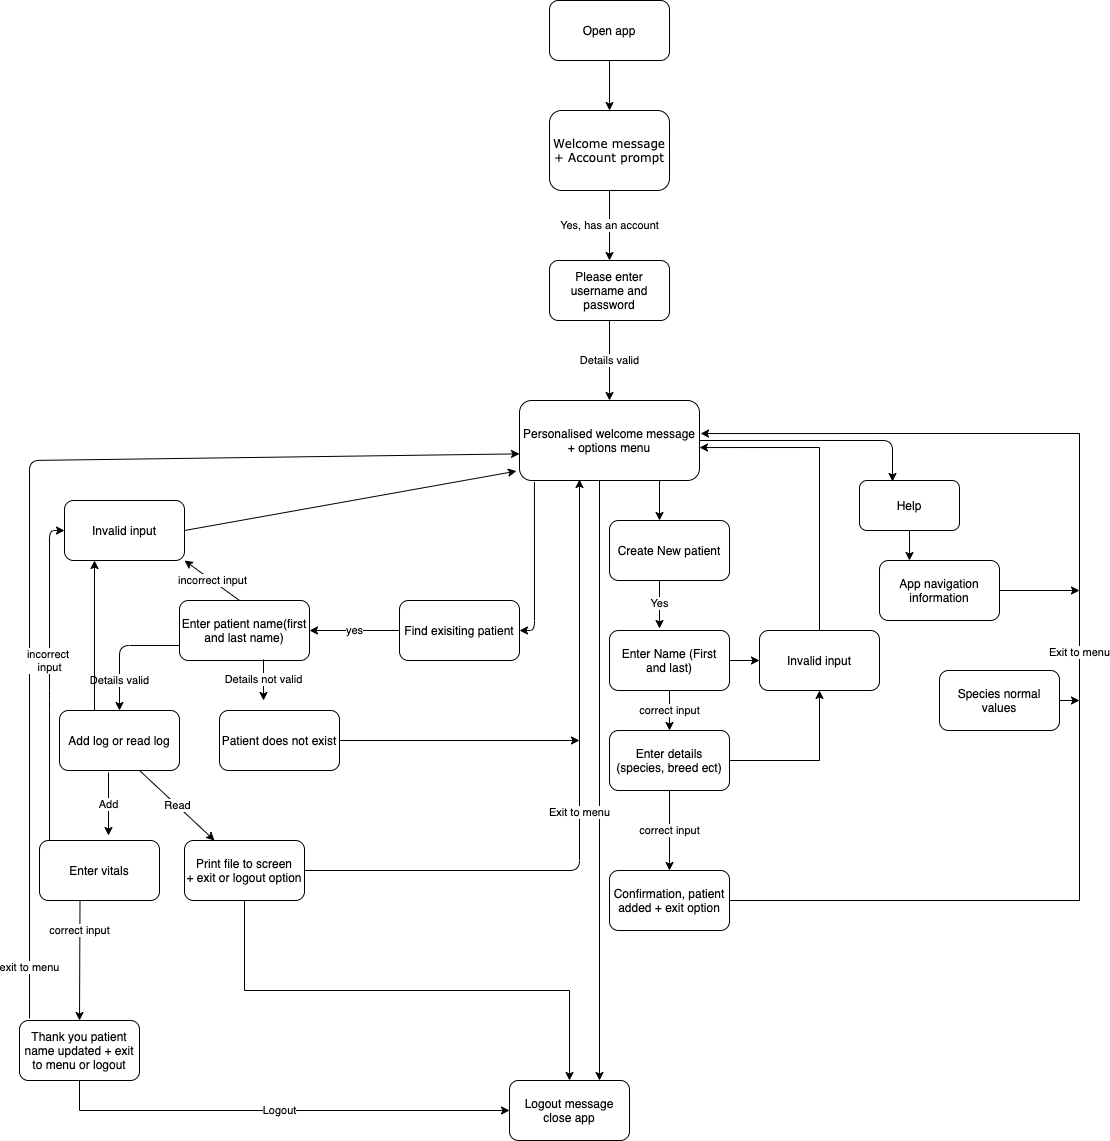

The diagram above was exported from draw.io. Its source (the exported page's mxGraphModel, read from the mxfile embedded in the PNG):
<mxGraphModel dx="2677" dy="1055" grid="1" gridSize="10" guides="1" tooltips="1" connect="1" arrows="1" fold="1" page="1" pageScale="1" pageWidth="1100" pageHeight="850" background="#ffffff" math="0" shadow="0">
  <root>
    <mxCell id="0" />
    <mxCell id="1" parent="0" />
    <mxCell id="17ea667e15c223fc-2" value="Welcome message + Account prompt" style="rounded=1;whiteSpace=wrap;html=1;shadow=0;labelBackgroundColor=none;strokeWidth=1;fontFamily=Verdana;fontSize=12;align=center;" parent="1" vertex="1">
      <mxGeometry x="540" y="190" width="120" height="80" as="geometry" />
    </mxCell>
    <mxCell id="fG-6HFcNHVycJQoU7Kck-1" value="Open app" style="rounded=1;whiteSpace=wrap;html=1;" vertex="1" parent="1">
      <mxGeometry x="540" y="80" width="120" height="60" as="geometry" />
    </mxCell>
    <mxCell id="fG-6HFcNHVycJQoU7Kck-4" value="Details valid" style="edgeStyle=orthogonalEdgeStyle;rounded=0;orthogonalLoop=1;jettySize=auto;html=1;" edge="1" parent="1" source="fG-6HFcNHVycJQoU7Kck-2" target="fG-6HFcNHVycJQoU7Kck-3">
      <mxGeometry relative="1" as="geometry" />
    </mxCell>
    <mxCell id="fG-6HFcNHVycJQoU7Kck-2" value="Please enter username and password" style="rounded=1;whiteSpace=wrap;html=1;" vertex="1" parent="1">
      <mxGeometry x="540" y="340" width="120" height="60" as="geometry" />
    </mxCell>
    <mxCell id="fG-6HFcNHVycJQoU7Kck-66" style="edgeStyle=orthogonalEdgeStyle;rounded=0;orthogonalLoop=1;jettySize=auto;html=1;exitX=0.5;exitY=1;exitDx=0;exitDy=0;entryX=0.75;entryY=0;entryDx=0;entryDy=0;" edge="1" parent="1" source="fG-6HFcNHVycJQoU7Kck-3" target="fG-6HFcNHVycJQoU7Kck-63">
      <mxGeometry relative="1" as="geometry">
        <Array as="points">
          <mxPoint x="590" y="560" />
        </Array>
      </mxGeometry>
    </mxCell>
    <mxCell id="fG-6HFcNHVycJQoU7Kck-3" value="Personalised welcome message + options menu" style="whiteSpace=wrap;html=1;rounded=1;" vertex="1" parent="1">
      <mxGeometry x="510" y="480" width="180" height="80" as="geometry" />
    </mxCell>
    <mxCell id="fG-6HFcNHVycJQoU7Kck-5" value="Find exisiting patient" style="rounded=1;whiteSpace=wrap;html=1;" vertex="1" parent="1">
      <mxGeometry x="390" y="680" width="120" height="60" as="geometry" />
    </mxCell>
    <mxCell id="fG-6HFcNHVycJQoU7Kck-8" value="" style="endArrow=classic;html=1;exitX=0.5;exitY=1;exitDx=0;exitDy=0;entryX=0.5;entryY=0;entryDx=0;entryDy=0;" edge="1" parent="1" source="fG-6HFcNHVycJQoU7Kck-1" target="17ea667e15c223fc-2">
      <mxGeometry width="50" height="50" relative="1" as="geometry">
        <mxPoint x="545" y="200" as="sourcePoint" />
        <mxPoint x="570" y="190" as="targetPoint" />
      </mxGeometry>
    </mxCell>
    <mxCell id="fG-6HFcNHVycJQoU7Kck-9" value="Yes, has an account" style="endArrow=classic;html=1;exitX=0.5;exitY=1;exitDx=0;exitDy=0;entryX=0.5;entryY=0;entryDx=0;entryDy=0;" edge="1" parent="1" source="17ea667e15c223fc-2" target="fG-6HFcNHVycJQoU7Kck-2">
      <mxGeometry width="50" height="50" relative="1" as="geometry">
        <mxPoint x="569.5" y="280" as="sourcePoint" />
        <mxPoint x="569.5" y="330" as="targetPoint" />
      </mxGeometry>
    </mxCell>
    <mxCell id="fG-6HFcNHVycJQoU7Kck-10" value="Create New patient" style="rounded=1;whiteSpace=wrap;html=1;" vertex="1" parent="1">
      <mxGeometry x="600" y="600" width="120" height="60" as="geometry" />
    </mxCell>
    <mxCell id="fG-6HFcNHVycJQoU7Kck-62" style="edgeStyle=orthogonalEdgeStyle;rounded=0;orthogonalLoop=1;jettySize=auto;html=1;exitX=0.5;exitY=1;exitDx=0;exitDy=0;entryX=0.25;entryY=0;entryDx=0;entryDy=0;" edge="1" parent="1" source="fG-6HFcNHVycJQoU7Kck-11" target="fG-6HFcNHVycJQoU7Kck-58">
      <mxGeometry relative="1" as="geometry" />
    </mxCell>
    <mxCell id="fG-6HFcNHVycJQoU7Kck-11" value="Help" style="rounded=1;whiteSpace=wrap;html=1;" vertex="1" parent="1">
      <mxGeometry x="850" y="560" width="100" height="50" as="geometry" />
    </mxCell>
    <mxCell id="fG-6HFcNHVycJQoU7Kck-12" value="" style="endArrow=classic;html=1;" edge="1" parent="1">
      <mxGeometry width="50" height="50" relative="1" as="geometry">
        <mxPoint x="650" y="560" as="sourcePoint" />
        <mxPoint x="650" y="600" as="targetPoint" />
      </mxGeometry>
    </mxCell>
    <mxCell id="fG-6HFcNHVycJQoU7Kck-17" value="Enter patient name(first and last name)" style="rounded=1;whiteSpace=wrap;html=1;" vertex="1" parent="1">
      <mxGeometry x="170" y="680" width="130" height="60" as="geometry" />
    </mxCell>
    <mxCell id="fG-6HFcNHVycJQoU7Kck-19" value="" style="endArrow=classic;html=1;exitX=1;exitY=0.5;exitDx=0;exitDy=0;entryX=0.33;entryY=0.02;entryDx=0;entryDy=0;entryPerimeter=0;" edge="1" parent="1" source="fG-6HFcNHVycJQoU7Kck-3" target="fG-6HFcNHVycJQoU7Kck-11">
      <mxGeometry width="50" height="50" relative="1" as="geometry">
        <mxPoint x="570" y="640" as="sourcePoint" />
        <mxPoint x="640" y="590" as="targetPoint" />
        <Array as="points">
          <mxPoint x="883" y="520" />
        </Array>
      </mxGeometry>
    </mxCell>
    <mxCell id="fG-6HFcNHVycJQoU7Kck-20" value="" style="endArrow=classic;html=1;entryX=1;entryY=0.5;entryDx=0;entryDy=0;exitX=0.083;exitY=1.017;exitDx=0;exitDy=0;exitPerimeter=0;" edge="1" parent="1" source="fG-6HFcNHVycJQoU7Kck-3" target="fG-6HFcNHVycJQoU7Kck-5">
      <mxGeometry width="50" height="50" relative="1" as="geometry">
        <mxPoint x="570" y="570" as="sourcePoint" />
        <mxPoint x="620" y="520" as="targetPoint" />
        <Array as="points">
          <mxPoint x="525" y="710" />
        </Array>
      </mxGeometry>
    </mxCell>
    <mxCell id="fG-6HFcNHVycJQoU7Kck-21" value="yes" style="endArrow=classic;html=1;exitX=0;exitY=0.5;exitDx=0;exitDy=0;entryX=1;entryY=0.5;entryDx=0;entryDy=0;" edge="1" parent="1" source="fG-6HFcNHVycJQoU7Kck-5" target="fG-6HFcNHVycJQoU7Kck-17">
      <mxGeometry width="50" height="50" relative="1" as="geometry">
        <mxPoint x="270" y="670" as="sourcePoint" />
        <mxPoint x="320" y="620" as="targetPoint" />
      </mxGeometry>
    </mxCell>
    <mxCell id="fG-6HFcNHVycJQoU7Kck-22" value="Add log or read log" style="rounded=1;whiteSpace=wrap;html=1;" vertex="1" parent="1">
      <mxGeometry x="50" y="790" width="120" height="60" as="geometry" />
    </mxCell>
    <mxCell id="fG-6HFcNHVycJQoU7Kck-23" value="Details valid" style="endArrow=classic;html=1;exitX=0;exitY=0.75;exitDx=0;exitDy=0;entryX=0.5;entryY=0;entryDx=0;entryDy=0;" edge="1" parent="1" source="fG-6HFcNHVycJQoU7Kck-17" target="fG-6HFcNHVycJQoU7Kck-22">
      <mxGeometry x="0.52" width="50" height="50" relative="1" as="geometry">
        <mxPoint x="120" y="790" as="sourcePoint" />
        <mxPoint x="170" y="740" as="targetPoint" />
        <Array as="points">
          <mxPoint x="110" y="725" />
        </Array>
        <mxPoint as="offset" />
      </mxGeometry>
    </mxCell>
    <mxCell id="fG-6HFcNHVycJQoU7Kck-24" value="Details not valid" style="endArrow=classic;html=1;exitX=0.646;exitY=0.983;exitDx=0;exitDy=0;exitPerimeter=0;" edge="1" parent="1" source="fG-6HFcNHVycJQoU7Kck-17">
      <mxGeometry width="50" height="50" relative="1" as="geometry">
        <mxPoint x="230" y="830" as="sourcePoint" />
        <mxPoint x="254" y="780" as="targetPoint" />
      </mxGeometry>
    </mxCell>
    <mxCell id="fG-6HFcNHVycJQoU7Kck-25" value="Patient does not exist" style="rounded=1;whiteSpace=wrap;html=1;" vertex="1" parent="1">
      <mxGeometry x="210" y="790" width="120" height="60" as="geometry" />
    </mxCell>
    <mxCell id="fG-6HFcNHVycJQoU7Kck-26" value="" style="endArrow=classic;html=1;" edge="1" parent="1">
      <mxGeometry width="50" height="50" relative="1" as="geometry">
        <mxPoint x="330" y="820" as="sourcePoint" />
        <mxPoint x="570" y="820" as="targetPoint" />
        <Array as="points">
          <mxPoint x="570" y="820" />
        </Array>
      </mxGeometry>
    </mxCell>
    <mxCell id="fG-6HFcNHVycJQoU7Kck-27" value="Enter vitals" style="rounded=1;whiteSpace=wrap;html=1;" vertex="1" parent="1">
      <mxGeometry x="30" y="920" width="120" height="60" as="geometry" />
    </mxCell>
    <mxCell id="fG-6HFcNHVycJQoU7Kck-64" value="Logout" style="edgeStyle=orthogonalEdgeStyle;rounded=0;orthogonalLoop=1;jettySize=auto;html=1;exitX=0.5;exitY=1;exitDx=0;exitDy=0;entryX=0;entryY=0.5;entryDx=0;entryDy=0;" edge="1" parent="1" source="fG-6HFcNHVycJQoU7Kck-28" target="fG-6HFcNHVycJQoU7Kck-63">
      <mxGeometry relative="1" as="geometry" />
    </mxCell>
    <mxCell id="fG-6HFcNHVycJQoU7Kck-28" value="Thank you patient name updated + exit to menu or logout" style="rounded=1;whiteSpace=wrap;html=1;" vertex="1" parent="1">
      <mxGeometry x="10" y="1100" width="120" height="60" as="geometry" />
    </mxCell>
    <mxCell id="fG-6HFcNHVycJQoU7Kck-65" style="edgeStyle=orthogonalEdgeStyle;rounded=0;orthogonalLoop=1;jettySize=auto;html=1;exitX=0.5;exitY=1;exitDx=0;exitDy=0;entryX=0.5;entryY=0;entryDx=0;entryDy=0;" edge="1" parent="1" source="fG-6HFcNHVycJQoU7Kck-29" target="fG-6HFcNHVycJQoU7Kck-63">
      <mxGeometry relative="1" as="geometry" />
    </mxCell>
    <mxCell id="fG-6HFcNHVycJQoU7Kck-29" value="Print file to screen&lt;br&gt;+ exit or logout option" style="rounded=1;whiteSpace=wrap;html=1;" vertex="1" parent="1">
      <mxGeometry x="175" y="920" width="120" height="60" as="geometry" />
    </mxCell>
    <mxCell id="fG-6HFcNHVycJQoU7Kck-30" value="Add" style="endArrow=classic;html=1;entryX=0.575;entryY=-0.083;entryDx=0;entryDy=0;entryPerimeter=0;" edge="1" parent="1" target="fG-6HFcNHVycJQoU7Kck-27">
      <mxGeometry width="50" height="50" relative="1" as="geometry">
        <mxPoint x="99" y="852" as="sourcePoint" />
        <mxPoint x="130" y="800" as="targetPoint" />
      </mxGeometry>
    </mxCell>
    <mxCell id="fG-6HFcNHVycJQoU7Kck-31" value="Read" style="endArrow=classic;html=1;entryX=0.25;entryY=0;entryDx=0;entryDy=0;" edge="1" parent="1" target="fG-6HFcNHVycJQoU7Kck-29">
      <mxGeometry width="50" height="50" relative="1" as="geometry">
        <mxPoint x="130" y="850" as="sourcePoint" />
        <mxPoint x="129" y="915.02" as="targetPoint" />
      </mxGeometry>
    </mxCell>
    <mxCell id="fG-6HFcNHVycJQoU7Kck-32" value="correct input" style="endArrow=classic;html=1;entryX=0.5;entryY=0;entryDx=0;entryDy=0;" edge="1" parent="1" target="fG-6HFcNHVycJQoU7Kck-28">
      <mxGeometry x="-0.5" width="50" height="50" relative="1" as="geometry">
        <mxPoint x="70.5" y="980" as="sourcePoint" />
        <mxPoint x="70" y="1040" as="targetPoint" />
        <mxPoint as="offset" />
      </mxGeometry>
    </mxCell>
    <mxCell id="fG-6HFcNHVycJQoU7Kck-33" value="Exit to menu" style="endArrow=classic;html=1;" edge="1" parent="1">
      <mxGeometry width="50" height="50" relative="1" as="geometry">
        <mxPoint x="295" y="950" as="sourcePoint" />
        <mxPoint x="570" y="559" as="targetPoint" />
        <Array as="points">
          <mxPoint x="570" y="950" />
        </Array>
      </mxGeometry>
    </mxCell>
    <mxCell id="fG-6HFcNHVycJQoU7Kck-35" value="exit to menu" style="endArrow=classic;html=1;entryX=0;entryY=0.667;entryDx=0;entryDy=0;entryPerimeter=0;" edge="1" parent="1" target="fG-6HFcNHVycJQoU7Kck-3">
      <mxGeometry x="-0.9" width="50" height="50" relative="1" as="geometry">
        <mxPoint x="20" y="1098" as="sourcePoint" />
        <mxPoint x="70" y="990" as="targetPoint" />
        <Array as="points">
          <mxPoint x="20" y="540" />
        </Array>
        <mxPoint y="1" as="offset" />
      </mxGeometry>
    </mxCell>
    <mxCell id="fG-6HFcNHVycJQoU7Kck-36" value="Invalid input" style="rounded=1;whiteSpace=wrap;html=1;" vertex="1" parent="1">
      <mxGeometry x="55" y="580" width="120" height="60" as="geometry" />
    </mxCell>
    <mxCell id="fG-6HFcNHVycJQoU7Kck-37" value="" style="endArrow=classic;html=1;entryX=-0.017;entryY=0.883;entryDx=0;entryDy=0;entryPerimeter=0;" edge="1" parent="1" target="fG-6HFcNHVycJQoU7Kck-3">
      <mxGeometry width="50" height="50" relative="1" as="geometry">
        <mxPoint x="175" y="610" as="sourcePoint" />
        <mxPoint x="225" y="560" as="targetPoint" />
      </mxGeometry>
    </mxCell>
    <mxCell id="fG-6HFcNHVycJQoU7Kck-38" value="incorrect input" style="endArrow=classic;html=1;exitX=0;exitY=0.5;exitDx=0;exitDy=0;entryX=1;entryY=1;entryDx=0;entryDy=0;" edge="1" parent="1" target="fG-6HFcNHVycJQoU7Kck-36">
      <mxGeometry width="50" height="50" relative="1" as="geometry">
        <mxPoint x="230" y="680" as="sourcePoint" />
        <mxPoint x="174.01999999999998" y="725.98" as="targetPoint" />
      </mxGeometry>
    </mxCell>
    <mxCell id="fG-6HFcNHVycJQoU7Kck-39" value="" style="endArrow=classic;html=1;exitX=0;exitY=0.5;exitDx=0;exitDy=0;entryX=0.25;entryY=1;entryDx=0;entryDy=0;" edge="1" parent="1" target="fG-6HFcNHVycJQoU7Kck-36">
      <mxGeometry width="50" height="50" relative="1" as="geometry">
        <mxPoint x="85" y="790" as="sourcePoint" />
        <mxPoint x="30" y="750" as="targetPoint" />
      </mxGeometry>
    </mxCell>
    <mxCell id="fG-6HFcNHVycJQoU7Kck-40" value="incorrect &lt;br&gt;input" style="endArrow=classic;html=1;exitX=0;exitY=0.5;exitDx=0;exitDy=0;entryX=0;entryY=0.5;entryDx=0;entryDy=0;" edge="1" parent="1" target="fG-6HFcNHVycJQoU7Kck-36">
      <mxGeometry x="0.1077" width="50" height="50" relative="1" as="geometry">
        <mxPoint x="40" y="920" as="sourcePoint" />
        <mxPoint x="40" y="770" as="targetPoint" />
        <Array as="points">
          <mxPoint x="40" y="780" />
          <mxPoint x="40" y="610" />
        </Array>
        <mxPoint as="offset" />
      </mxGeometry>
    </mxCell>
    <mxCell id="fG-6HFcNHVycJQoU7Kck-51" value="correct input" style="edgeStyle=orthogonalEdgeStyle;rounded=0;orthogonalLoop=1;jettySize=auto;html=1;" edge="1" parent="1" source="fG-6HFcNHVycJQoU7Kck-44" target="fG-6HFcNHVycJQoU7Kck-45">
      <mxGeometry relative="1" as="geometry" />
    </mxCell>
    <mxCell id="fG-6HFcNHVycJQoU7Kck-54" style="edgeStyle=orthogonalEdgeStyle;rounded=0;orthogonalLoop=1;jettySize=auto;html=1;exitX=1;exitY=0.5;exitDx=0;exitDy=0;entryX=0;entryY=0.5;entryDx=0;entryDy=0;" edge="1" parent="1" source="fG-6HFcNHVycJQoU7Kck-44" target="fG-6HFcNHVycJQoU7Kck-53">
      <mxGeometry relative="1" as="geometry" />
    </mxCell>
    <mxCell id="fG-6HFcNHVycJQoU7Kck-44" value="Enter Name (First and last)" style="rounded=1;whiteSpace=wrap;html=1;" vertex="1" parent="1">
      <mxGeometry x="600" y="710" width="120" height="60" as="geometry" />
    </mxCell>
    <mxCell id="fG-6HFcNHVycJQoU7Kck-52" value="correct input" style="edgeStyle=orthogonalEdgeStyle;rounded=0;orthogonalLoop=1;jettySize=auto;html=1;exitX=0.5;exitY=1;exitDx=0;exitDy=0;entryX=0.5;entryY=0;entryDx=0;entryDy=0;" edge="1" parent="1" source="fG-6HFcNHVycJQoU7Kck-45" target="fG-6HFcNHVycJQoU7Kck-46">
      <mxGeometry relative="1" as="geometry" />
    </mxCell>
    <mxCell id="fG-6HFcNHVycJQoU7Kck-55" style="edgeStyle=orthogonalEdgeStyle;rounded=0;orthogonalLoop=1;jettySize=auto;html=1;exitX=1;exitY=0.5;exitDx=0;exitDy=0;entryX=0.5;entryY=1;entryDx=0;entryDy=0;" edge="1" parent="1" source="fG-6HFcNHVycJQoU7Kck-45" target="fG-6HFcNHVycJQoU7Kck-53">
      <mxGeometry relative="1" as="geometry" />
    </mxCell>
    <mxCell id="fG-6HFcNHVycJQoU7Kck-45" value="Enter details (species, breed ect)" style="rounded=1;whiteSpace=wrap;html=1;" vertex="1" parent="1">
      <mxGeometry x="600" y="810" width="120" height="60" as="geometry" />
    </mxCell>
    <mxCell id="fG-6HFcNHVycJQoU7Kck-47" value="Exit to menu" style="edgeStyle=orthogonalEdgeStyle;rounded=0;orthogonalLoop=1;jettySize=auto;html=1;exitX=1;exitY=0.5;exitDx=0;exitDy=0;entryX=1.006;entryY=0.413;entryDx=0;entryDy=0;entryPerimeter=0;" edge="1" parent="1" source="fG-6HFcNHVycJQoU7Kck-46" target="fG-6HFcNHVycJQoU7Kck-3">
      <mxGeometry relative="1" as="geometry">
        <Array as="points">
          <mxPoint x="1070" y="980" />
          <mxPoint x="1070" y="513" />
        </Array>
      </mxGeometry>
    </mxCell>
    <mxCell id="fG-6HFcNHVycJQoU7Kck-46" value="Confirmation, patient added + exit option" style="rounded=1;whiteSpace=wrap;html=1;" vertex="1" parent="1">
      <mxGeometry x="600" y="950" width="120" height="60" as="geometry" />
    </mxCell>
    <mxCell id="fG-6HFcNHVycJQoU7Kck-49" value="Yes" style="endArrow=classic;html=1;" edge="1" parent="1">
      <mxGeometry width="50" height="50" relative="1" as="geometry">
        <mxPoint x="650" y="660" as="sourcePoint" />
        <mxPoint x="650" y="708" as="targetPoint" />
      </mxGeometry>
    </mxCell>
    <mxCell id="fG-6HFcNHVycJQoU7Kck-57" style="edgeStyle=orthogonalEdgeStyle;rounded=0;orthogonalLoop=1;jettySize=auto;html=1;exitX=0.5;exitY=0;exitDx=0;exitDy=0;entryX=1;entryY=0.588;entryDx=0;entryDy=0;entryPerimeter=0;" edge="1" parent="1" source="fG-6HFcNHVycJQoU7Kck-53" target="fG-6HFcNHVycJQoU7Kck-3">
      <mxGeometry relative="1" as="geometry" />
    </mxCell>
    <mxCell id="fG-6HFcNHVycJQoU7Kck-53" value="Invalid input" style="rounded=1;whiteSpace=wrap;html=1;" vertex="1" parent="1">
      <mxGeometry x="750" y="710" width="120" height="60" as="geometry" />
    </mxCell>
    <mxCell id="fG-6HFcNHVycJQoU7Kck-61" style="edgeStyle=orthogonalEdgeStyle;rounded=0;orthogonalLoop=1;jettySize=auto;html=1;exitX=1;exitY=0.5;exitDx=0;exitDy=0;" edge="1" parent="1" source="fG-6HFcNHVycJQoU7Kck-58">
      <mxGeometry relative="1" as="geometry">
        <mxPoint x="1070" y="670" as="targetPoint" />
      </mxGeometry>
    </mxCell>
    <mxCell id="fG-6HFcNHVycJQoU7Kck-58" value="App navigation information" style="rounded=1;whiteSpace=wrap;html=1;" vertex="1" parent="1">
      <mxGeometry x="870" y="640" width="120" height="60" as="geometry" />
    </mxCell>
    <mxCell id="fG-6HFcNHVycJQoU7Kck-60" style="edgeStyle=orthogonalEdgeStyle;rounded=0;orthogonalLoop=1;jettySize=auto;html=1;exitX=1;exitY=0.5;exitDx=0;exitDy=0;" edge="1" parent="1" source="fG-6HFcNHVycJQoU7Kck-59">
      <mxGeometry relative="1" as="geometry">
        <mxPoint x="1070" y="780" as="targetPoint" />
      </mxGeometry>
    </mxCell>
    <mxCell id="fG-6HFcNHVycJQoU7Kck-59" value="Species normal values" style="rounded=1;whiteSpace=wrap;html=1;" vertex="1" parent="1">
      <mxGeometry x="930" y="750" width="120" height="60" as="geometry" />
    </mxCell>
    <mxCell id="fG-6HFcNHVycJQoU7Kck-63" value="Logout message&lt;br&gt;close app" style="rounded=1;whiteSpace=wrap;html=1;" vertex="1" parent="1">
      <mxGeometry x="500" y="1160" width="120" height="60" as="geometry" />
    </mxCell>
  </root>
</mxGraphModel>